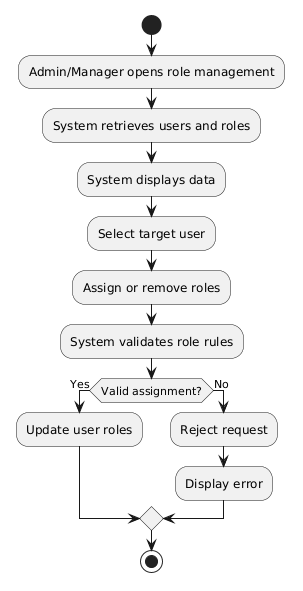

The diagram above was rendered by PlantUML. Its source (embedded in the PNG):
@startuml
start

:Admin/Manager opens role management;

:System retrieves users and roles;
:System displays data;

:Select target user;

:Assign or remove roles;

:System validates role rules;

if (Valid assignment?) then (Yes)
  :Update user roles;
else (No)
  :Reject request;
  :Display error;
endif

stop
@enduml